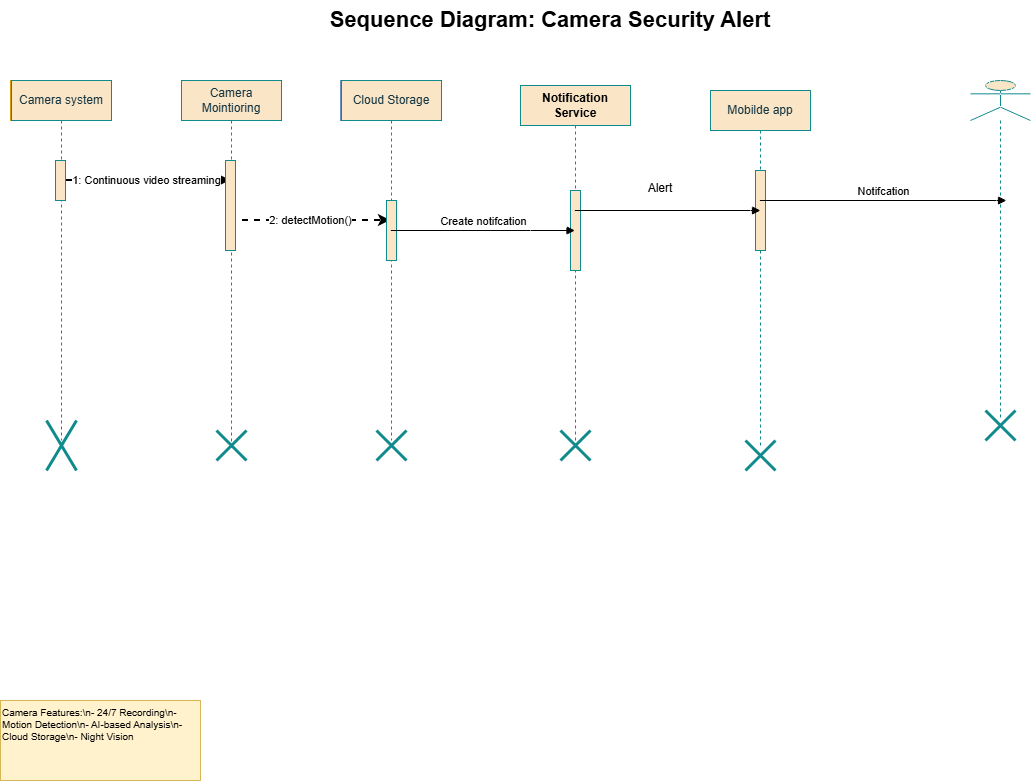

The diagram above was exported from draw.io. Its source (the exported page's mxGraphModel, read from the mxfile embedded in the PNG):
<mxGraphModel dx="1158" dy="594" grid="1" gridSize="10" guides="1" tooltips="1" connect="1" arrows="1" fold="1" page="1" pageScale="1" pageWidth="1200" pageHeight="800" math="0" shadow="0">
  <root>
    <mxCell id="0" />
    <mxCell id="1" parent="0" />
    <mxCell id="title" parent="1" style="text;html=1;strokeColor=none;fillColor=none;align=center;verticalAlign=middle;whiteSpace=wrap;fontSize=22;fontStyle=1;" value="Sequence Diagram: Camera Security Alert" vertex="1">
      <mxGeometry height="40" width="500" x="350" y="20" as="geometry" />
    </mxCell>
    <mxCell id="obj-camera" parent="1" style="rounded=0;whiteSpace=wrap;html=1;fillColor=#ffe6cc;strokeColor=#d79b00;fontSize=12;fontStyle=1;" value="Camera&lt;br&gt;System" vertex="1">
      <mxGeometry height="40" width="100" x="60" y="100" as="geometry" />
    </mxCell>
    <mxCell id="obj-monitor" parent="1" style="rounded=0;whiteSpace=wrap;html=1;fillColor=#dae8fc;strokeColor=#6c8ebf;fontSize=12;fontStyle=1;" value="Camera&lt;br&gt;Monitoring" vertex="1">
      <mxGeometry height="40" width="80" x="240" y="100" as="geometry" />
    </mxCell>
    <mxCell id="obj-storage" parent="1" style="rounded=0;whiteSpace=wrap;html=1;fillColor=#dae8fc;strokeColor=#6c8ebf;fontSize=12;fontStyle=1;" value="Cloud&lt;br&gt;Storage" vertex="1">
      <mxGeometry height="40" width="90" x="390" y="100" as="geometry" />
    </mxCell>
    <mxCell id="life-camera" parent="1" style="line;strokeWidth=3;html=1;" value="" vertex="1">
      <mxGeometry height="650" width="2" x="110" y="140" as="geometry" />
    </mxCell>
    <mxCell id="life-monitor" parent="1" style="line;strokeWidth=3;html=1;" value="" vertex="1">
      <mxGeometry height="650" width="2" x="280" y="140" as="geometry" />
    </mxCell>
    <mxCell id="life-storage" parent="1" style="line;strokeWidth=3;html=1;" value="" vertex="1">
      <mxGeometry height="650" width="2" x="440" y="140" as="geometry" />
    </mxCell>
    <mxCell id="msg1" edge="1" parent="1" style="endArrow=classic;html=1;strokeWidth=2;fontSize=11;" value="1: Continuous video streaming">
      <mxGeometry relative="1" as="geometry">
        <mxPoint x="110" y="200" as="sourcePoint" />
        <mxPoint x="280" y="200" as="targetPoint" />
      </mxGeometry>
    </mxCell>
    <mxCell id="msg2" edge="1" parent="1" style="endArrow=classic;html=1;strokeWidth=2;fontSize=11;dashed=1;" value="2: detectMotion()">
      <mxGeometry relative="1" as="geometry">
        <mxPoint x="280" y="240" as="sourcePoint" />
        <mxPoint x="440" y="240" as="targetPoint" />
      </mxGeometry>
    </mxCell>
    <mxCell id="note-camera" parent="1" style="rounded=0;whiteSpace=wrap;html=1;fillColor=#fff2cc;strokeColor=#d6b656;fontSize=10;align=left;verticalAlign=top;" value="Camera Features:\n- 24/7 Recording\n- Motion Detection\n- AI-based Analysis\n- Cloud Storage\n- Night Vision" vertex="1">
      <mxGeometry height="80" width="200" x="50" y="720" as="geometry" />
    </mxCell>
    <mxCell id="9hDz60zP9W9b8TaKnPJ3-1" parent="1" style="shape=umlLifeline;perimeter=lifelinePerimeter;whiteSpace=wrap;html=1;container=1;dropTarget=0;collapsible=0;recursiveResize=0;outlineConnect=0;portConstraint=eastwest;newEdgeStyle={&quot;curved&quot;:0,&quot;rounded&quot;:0};strokeColor=#0F8B8D;fontColor=#143642;fillColor=#FAE5C7;" value="Camera system" vertex="1">
      <mxGeometry height="360" width="100" x="61" y="100" as="geometry" />
    </mxCell>
    <mxCell id="9hDz60zP9W9b8TaKnPJ3-6" parent="9hDz60zP9W9b8TaKnPJ3-1" style="html=1;points=[[0,0,0,0,5],[0,1,0,0,-5],[1,0,0,0,5],[1,1,0,0,-5]];perimeter=orthogonalPerimeter;outlineConnect=0;targetShapes=umlLifeline;portConstraint=eastwest;newEdgeStyle={&quot;curved&quot;:0,&quot;rounded&quot;:0};strokeColor=#0F8B8D;fontColor=#143642;fillColor=#FAE5C7;" value="" vertex="1">
      <mxGeometry height="40" width="10" x="44" y="80" as="geometry" />
    </mxCell>
    <mxCell id="9hDz60zP9W9b8TaKnPJ3-2" parent="1" style="shape=umlDestroy;whiteSpace=wrap;html=1;strokeWidth=3;targetShapes=umlLifeline;strokeColor=#0F8B8D;fontColor=#143642;fillColor=#FAE5C7;" value="" vertex="1">
      <mxGeometry height="50" width="30" x="96" y="440" as="geometry" />
    </mxCell>
    <mxCell id="9hDz60zP9W9b8TaKnPJ3-5" parent="1" style="shape=umlLifeline;perimeter=lifelinePerimeter;whiteSpace=wrap;html=1;container=1;dropTarget=0;collapsible=0;recursiveResize=0;outlineConnect=0;portConstraint=eastwest;newEdgeStyle={&quot;curved&quot;:0,&quot;rounded&quot;:0};strokeColor=#0F8B8D;fontColor=#143642;fillColor=#FAE5C7;" value="Camera Mointioring" vertex="1">
      <mxGeometry height="370" width="100" x="231" y="100" as="geometry" />
    </mxCell>
    <mxCell id="9hDz60zP9W9b8TaKnPJ3-9" parent="9hDz60zP9W9b8TaKnPJ3-5" style="html=1;points=[[0,0,0,0,5],[0,1,0,0,-5],[1,0,0,0,5],[1,1,0,0,-5]];perimeter=orthogonalPerimeter;outlineConnect=0;targetShapes=umlLifeline;portConstraint=eastwest;newEdgeStyle={&quot;curved&quot;:0,&quot;rounded&quot;:0};strokeColor=#0F8B8D;fontColor=#143642;fillColor=#FAE5C7;" value="" vertex="1">
      <mxGeometry height="90" width="10" x="44" y="80" as="geometry" />
    </mxCell>
    <mxCell id="9hDz60zP9W9b8TaKnPJ3-7" parent="1" style="shape=umlDestroy;whiteSpace=wrap;html=1;strokeWidth=3;targetShapes=umlLifeline;strokeColor=#0F8B8D;fontColor=#143642;fillColor=#FAE5C7;" value="" vertex="1">
      <mxGeometry height="30" width="30" x="266" y="450" as="geometry" />
    </mxCell>
    <mxCell id="9hDz60zP9W9b8TaKnPJ3-10" parent="1" style="shape=umlLifeline;perimeter=lifelinePerimeter;whiteSpace=wrap;html=1;container=1;dropTarget=0;collapsible=0;recursiveResize=0;outlineConnect=0;portConstraint=eastwest;newEdgeStyle={&quot;curved&quot;:0,&quot;rounded&quot;:0};strokeColor=#0F8B8D;fontColor=#143642;fillColor=#FAE5C7;" value="Cloud Storage" vertex="1">
      <mxGeometry height="360" width="100" x="391" y="100" as="geometry" />
    </mxCell>
    <mxCell id="9hDz60zP9W9b8TaKnPJ3-12" parent="9hDz60zP9W9b8TaKnPJ3-10" style="html=1;points=[[0,0,0,0,5],[0,1,0,0,-5],[1,0,0,0,5],[1,1,0,0,-5]];perimeter=orthogonalPerimeter;outlineConnect=0;targetShapes=umlLifeline;portConstraint=eastwest;newEdgeStyle={&quot;curved&quot;:0,&quot;rounded&quot;:0};strokeColor=#0F8B8D;fontColor=#143642;fillColor=#FAE5C7;" value="" vertex="1">
      <mxGeometry height="60" width="10" x="45" y="120" as="geometry" />
    </mxCell>
    <mxCell id="9hDz60zP9W9b8TaKnPJ3-11" parent="1" style="shape=umlDestroy;whiteSpace=wrap;html=1;strokeWidth=3;targetShapes=umlLifeline;strokeColor=#0F8B8D;fontColor=#143642;fillColor=#FAE5C7;" value="" vertex="1">
      <mxGeometry height="30" width="30" x="426" y="450" as="geometry" />
    </mxCell>
    <mxCell id="9hDz60zP9W9b8TaKnPJ3-15" parent="1" style="shape=umlLifeline;perimeter=lifelinePerimeter;whiteSpace=wrap;html=1;container=1;dropTarget=0;collapsible=0;recursiveResize=0;outlineConnect=0;portConstraint=eastwest;newEdgeStyle={&quot;curved&quot;:0,&quot;rounded&quot;:0};strokeColor=#0F8B8D;fontColor=#143642;fillColor=#FAE5C7;" value="&lt;span style=&quot;color: rgb(0, 0, 0); font-weight: 700;&quot;&gt;Notification&lt;/span&gt;&lt;br style=&quot;color: rgb(0, 0, 0); font-weight: 700;&quot;&gt;&lt;span style=&quot;color: rgb(0, 0, 0); font-weight: 700;&quot;&gt;Service&lt;/span&gt;" vertex="1">
      <mxGeometry height="360" width="110" x="570" y="105" as="geometry" />
    </mxCell>
    <mxCell id="9hDz60zP9W9b8TaKnPJ3-23" parent="9hDz60zP9W9b8TaKnPJ3-15" style="html=1;points=[[0,0,0,0,5],[0,1,0,0,-5],[1,0,0,0,5],[1,1,0,0,-5]];perimeter=orthogonalPerimeter;outlineConnect=0;targetShapes=umlLifeline;portConstraint=eastwest;newEdgeStyle={&quot;curved&quot;:0,&quot;rounded&quot;:0};strokeColor=#0F8B8D;fontColor=#143642;fillColor=#FAE5C7;" value="" vertex="1">
      <mxGeometry height="80" width="10" x="50" y="105" as="geometry" />
    </mxCell>
    <mxCell id="9hDz60zP9W9b8TaKnPJ3-17" parent="1" style="shape=umlDestroy;whiteSpace=wrap;html=1;strokeWidth=3;targetShapes=umlLifeline;strokeColor=#0F8B8D;fontColor=#143642;fillColor=#FAE5C7;" value="" vertex="1">
      <mxGeometry height="30" width="30" x="610" y="450" as="geometry" />
    </mxCell>
    <mxCell id="9hDz60zP9W9b8TaKnPJ3-18" parent="1" style="shape=umlLifeline;perimeter=lifelinePerimeter;whiteSpace=wrap;html=1;container=1;dropTarget=0;collapsible=0;recursiveResize=0;outlineConnect=0;portConstraint=eastwest;newEdgeStyle={&quot;curved&quot;:0,&quot;rounded&quot;:0};strokeColor=#0F8B8D;fontColor=#143642;fillColor=#FAE5C7;" value="Mobilde app" vertex="1">
      <mxGeometry height="355" width="100" x="760" y="110" as="geometry" />
    </mxCell>
    <mxCell id="9hDz60zP9W9b8TaKnPJ3-24" parent="9hDz60zP9W9b8TaKnPJ3-18" style="html=1;points=[[0,0,0,0,5],[0,1,0,0,-5],[1,0,0,0,5],[1,1,0,0,-5]];perimeter=orthogonalPerimeter;outlineConnect=0;targetShapes=umlLifeline;portConstraint=eastwest;newEdgeStyle={&quot;curved&quot;:0,&quot;rounded&quot;:0};strokeColor=#0F8B8D;fontColor=#143642;fillColor=#FAE5C7;" value="" vertex="1">
      <mxGeometry height="80" width="10" x="45" y="80" as="geometry" />
    </mxCell>
    <mxCell id="9hDz60zP9W9b8TaKnPJ3-19" parent="1" style="shape=umlDestroy;whiteSpace=wrap;html=1;strokeWidth=3;targetShapes=umlLifeline;strokeColor=#0F8B8D;fontColor=#143642;fillColor=#FAE5C7;" value="" vertex="1">
      <mxGeometry height="30" width="30" x="795" y="460" as="geometry" />
    </mxCell>
    <mxCell id="9hDz60zP9W9b8TaKnPJ3-21" parent="1" style="shape=umlLifeline;perimeter=lifelinePerimeter;whiteSpace=wrap;html=1;container=1;dropTarget=0;collapsible=0;recursiveResize=0;outlineConnect=0;portConstraint=eastwest;newEdgeStyle={&quot;curved&quot;:0,&quot;rounded&quot;:0};participant=umlActor;strokeColor=#0F8B8D;fontColor=#143642;fillColor=#FAE5C7;" value="" vertex="1">
      <mxGeometry height="340" width="60" x="1020" y="100" as="geometry" />
    </mxCell>
    <mxCell id="9hDz60zP9W9b8TaKnPJ3-22" parent="1" style="shape=umlDestroy;whiteSpace=wrap;html=1;strokeWidth=3;targetShapes=umlLifeline;strokeColor=#0F8B8D;fontColor=#143642;fillColor=#FAE5C7;" value="" vertex="1">
      <mxGeometry height="30" width="30" x="1035" y="430" as="geometry" />
    </mxCell>
    <mxCell id="9hDz60zP9W9b8TaKnPJ3-30" edge="1" parent="1" source="9hDz60zP9W9b8TaKnPJ3-10" style="html=1;verticalAlign=bottom;endArrow=block;curved=0;rounded=0;" target="9hDz60zP9W9b8TaKnPJ3-15" value="Create notifcation">
      <mxGeometry relative="1" width="80" as="geometry">
        <Array as="points">
          <mxPoint x="580" y="250" />
        </Array>
        <mxPoint x="530" y="250" as="sourcePoint" />
        <mxPoint x="610" y="250" as="targetPoint" />
      </mxGeometry>
    </mxCell>
    <mxCell id="9hDz60zP9W9b8TaKnPJ3-31" edge="1" parent="1" source="9hDz60zP9W9b8TaKnPJ3-15" style="html=1;verticalAlign=bottom;endArrow=block;curved=0;rounded=0;" value="">
      <mxGeometry relative="1" width="80" as="geometry">
        <Array as="points">
          <mxPoint x="800" y="230" />
        </Array>
        <mxPoint x="650" y="230" as="sourcePoint" />
        <mxPoint x="810" y="230" as="targetPoint" />
      </mxGeometry>
    </mxCell>
    <mxCell id="9hDz60zP9W9b8TaKnPJ3-32" edge="1" parent="1" source="9hDz60zP9W9b8TaKnPJ3-18" style="html=1;verticalAlign=bottom;endArrow=block;curved=0;rounded=0;" value="Notifcation">
      <mxGeometry relative="1" width="80" as="geometry">
        <Array as="points">
          <mxPoint x="1046" y="220" />
        </Array>
        <mxPoint x="870" y="220" as="sourcePoint" />
        <mxPoint x="1056" y="220" as="targetPoint" />
      </mxGeometry>
    </mxCell>
    <mxCell id="9hDz60zP9W9b8TaKnPJ3-33" parent="1" style="text;html=1;whiteSpace=wrap;strokeColor=none;fillColor=none;align=center;verticalAlign=middle;rounded=0;autosize=1;resizable=0;" value="Alert&lt;div&gt;&lt;br&gt;&lt;/div&gt;" vertex="1">
      <mxGeometry height="40" width="50" x="685" y="195" as="geometry" />
    </mxCell>
  </root>
</mxGraphModel>